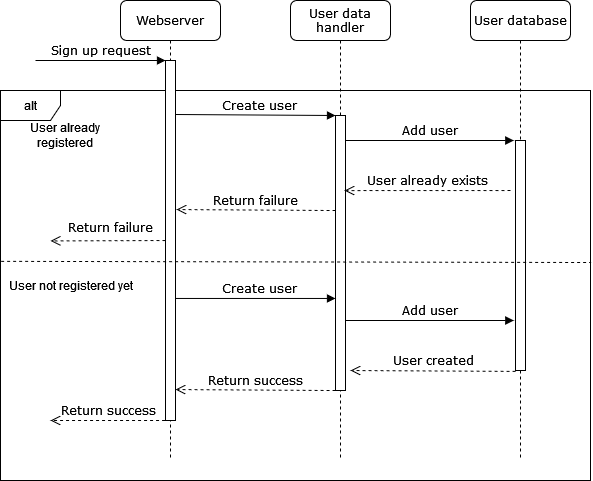

The diagram above was exported from draw.io. Its source (the exported page's mxGraphModel, read from the mxfile embedded in the PNG):
<mxGraphModel dx="1038" dy="564" grid="1" gridSize="10" guides="1" tooltips="1" connect="1" arrows="1" fold="1" page="1" pageScale="1" pageWidth="1654" pageHeight="2336" math="0" shadow="0">
  <root>
    <mxCell id="0" />
    <mxCell id="1" parent="0" />
    <mxCell id="uPsmCgS-FAP_Yefu_rsm-1" value="alt" style="shape=umlFrame;whiteSpace=wrap;html=1;" parent="1" vertex="1">
      <mxGeometry x="870" y="230" width="590" height="390" as="geometry" />
    </mxCell>
    <mxCell id="uPsmCgS-FAP_Yefu_rsm-6" value="User data handler" style="shape=umlLifeline;perimeter=lifelinePerimeter;whiteSpace=wrap;html=1;container=1;collapsible=0;recursiveResize=0;outlineConnect=0;rounded=1;shadow=0;comic=0;labelBackgroundColor=none;strokeWidth=1;fontFamily=Verdana;fontSize=12;align=center;" parent="1" vertex="1">
      <mxGeometry x="1160" y="140" width="100" height="460" as="geometry" />
    </mxCell>
    <mxCell id="uPsmCgS-FAP_Yefu_rsm-7" value="" style="html=1;points=[];perimeter=orthogonalPerimeter;rounded=0;shadow=0;comic=0;labelBackgroundColor=none;strokeWidth=1;fontFamily=Verdana;fontSize=12;align=center;" parent="uPsmCgS-FAP_Yefu_rsm-6" vertex="1">
      <mxGeometry x="45" y="115" width="10" height="275" as="geometry" />
    </mxCell>
    <mxCell id="uPsmCgS-FAP_Yefu_rsm-8" value="Return success" style="html=1;verticalAlign=bottom;endArrow=open;dashed=1;endSize=8;exitX=0;exitY=0.95;labelBackgroundColor=none;fontFamily=Verdana;fontSize=12;entryX=1;entryY=0.914;entryDx=0;entryDy=0;entryPerimeter=0;" parent="uPsmCgS-FAP_Yefu_rsm-6" target="uPsmCgS-FAP_Yefu_rsm-12" edge="1">
      <mxGeometry relative="1" as="geometry">
        <mxPoint x="-100" y="390" as="targetPoint" />
        <mxPoint x="45" y="390" as="sourcePoint" />
      </mxGeometry>
    </mxCell>
    <mxCell id="uPsmCgS-FAP_Yefu_rsm-9" value="Return failure" style="html=1;verticalAlign=bottom;endArrow=open;dashed=1;endSize=8;exitX=0;exitY=0.95;labelBackgroundColor=none;fontFamily=Verdana;fontSize=12;entryX=1.1;entryY=0.414;entryDx=0;entryDy=0;entryPerimeter=0;" parent="uPsmCgS-FAP_Yefu_rsm-6" target="uPsmCgS-FAP_Yefu_rsm-12" edge="1">
      <mxGeometry relative="1" as="geometry">
        <mxPoint x="-100" y="210" as="targetPoint" />
        <mxPoint x="45" y="210" as="sourcePoint" />
      </mxGeometry>
    </mxCell>
    <mxCell id="uPsmCgS-FAP_Yefu_rsm-27" value="Add user" style="html=1;verticalAlign=bottom;endArrow=block;labelBackgroundColor=none;fontFamily=Verdana;fontSize=12;elbow=vertical;entryX=-0.167;entryY=0;entryDx=0;entryDy=0;entryPerimeter=0;" parent="uPsmCgS-FAP_Yefu_rsm-6" edge="1">
      <mxGeometry relative="1" as="geometry">
        <mxPoint x="55" y="320" as="sourcePoint" />
        <mxPoint x="223.32999999999993" y="320" as="targetPoint" />
      </mxGeometry>
    </mxCell>
    <mxCell id="uPsmCgS-FAP_Yefu_rsm-10" value="User database" style="shape=umlLifeline;perimeter=lifelinePerimeter;whiteSpace=wrap;html=1;container=1;collapsible=0;recursiveResize=0;outlineConnect=0;rounded=1;shadow=0;comic=0;labelBackgroundColor=none;strokeWidth=1;fontFamily=Verdana;fontSize=12;align=center;" parent="1" vertex="1">
      <mxGeometry x="1340" y="140" width="100" height="460" as="geometry" />
    </mxCell>
    <mxCell id="uPsmCgS-FAP_Yefu_rsm-14" value="" style="html=1;points=[];perimeter=orthogonalPerimeter;rounded=0;shadow=0;comic=0;labelBackgroundColor=none;strokeWidth=1;fontFamily=Verdana;fontSize=12;align=center;" parent="uPsmCgS-FAP_Yefu_rsm-10" vertex="1">
      <mxGeometry x="45" y="140" width="10" height="230" as="geometry" />
    </mxCell>
    <mxCell id="uPsmCgS-FAP_Yefu_rsm-11" value="Webserver" style="shape=umlLifeline;perimeter=lifelinePerimeter;whiteSpace=wrap;html=1;container=1;collapsible=0;recursiveResize=0;outlineConnect=0;rounded=1;shadow=0;comic=0;labelBackgroundColor=none;strokeWidth=1;fontFamily=Verdana;fontSize=12;align=center;" parent="1" vertex="1">
      <mxGeometry x="990" y="140" width="100" height="460" as="geometry" />
    </mxCell>
    <mxCell id="uPsmCgS-FAP_Yefu_rsm-12" value="" style="html=1;points=[];perimeter=orthogonalPerimeter;rounded=0;shadow=0;comic=0;labelBackgroundColor=none;strokeWidth=1;fontFamily=Verdana;fontSize=12;align=center;" parent="uPsmCgS-FAP_Yefu_rsm-11" vertex="1">
      <mxGeometry x="45" y="60" width="10" height="360" as="geometry" />
    </mxCell>
    <mxCell id="uPsmCgS-FAP_Yefu_rsm-25" value="Sign up request" style="html=1;verticalAlign=bottom;endArrow=block;entryX=0;entryY=0;labelBackgroundColor=none;fontFamily=Verdana;fontSize=12;edgeStyle=elbowEdgeStyle;elbow=vertical;" parent="uPsmCgS-FAP_Yefu_rsm-11" edge="1">
      <mxGeometry relative="1" as="geometry">
        <mxPoint x="-85" y="60" as="sourcePoint" />
        <mxPoint x="45" y="60.00000000000159" as="targetPoint" />
      </mxGeometry>
    </mxCell>
    <mxCell id="uPsmCgS-FAP_Yefu_rsm-15" value="Add user" style="html=1;verticalAlign=bottom;endArrow=block;labelBackgroundColor=none;fontFamily=Verdana;fontSize=12;elbow=vertical;entryX=-0.167;entryY=0;entryDx=0;entryDy=0;entryPerimeter=0;" parent="1" source="uPsmCgS-FAP_Yefu_rsm-7" target="uPsmCgS-FAP_Yefu_rsm-14" edge="1">
      <mxGeometry relative="1" as="geometry">
        <mxPoint x="1400" y="300" as="sourcePoint" />
      </mxGeometry>
    </mxCell>
    <mxCell id="uPsmCgS-FAP_Yefu_rsm-17" value="Create user" style="html=1;verticalAlign=bottom;endArrow=block;entryX=0;entryY=0;labelBackgroundColor=none;fontFamily=Verdana;fontSize=12;elbow=vertical;exitX=1;exitY=0.15;exitDx=0;exitDy=0;exitPerimeter=0;" parent="1" source="uPsmCgS-FAP_Yefu_rsm-12" target="uPsmCgS-FAP_Yefu_rsm-7" edge="1">
      <mxGeometry x="0.0506" relative="1" as="geometry">
        <mxPoint x="1050" y="255" as="sourcePoint" />
        <mxPoint as="offset" />
      </mxGeometry>
    </mxCell>
    <mxCell id="uPsmCgS-FAP_Yefu_rsm-18" value="Return failure" style="html=1;verticalAlign=bottom;endArrow=open;dashed=1;endSize=8;labelBackgroundColor=none;fontFamily=Verdana;fontSize=12;" parent="1" edge="1">
      <mxGeometry x="-0.0413" y="-3" relative="1" as="geometry">
        <mxPoint x="920" y="380.4" as="targetPoint" />
        <mxPoint x="1035" y="380" as="sourcePoint" />
        <Array as="points" />
        <mxPoint as="offset" />
      </mxGeometry>
    </mxCell>
    <mxCell id="uPsmCgS-FAP_Yefu_rsm-21" value="User already exists" style="html=1;verticalAlign=bottom;endArrow=open;dashed=1;endSize=8;labelBackgroundColor=none;fontFamily=Verdana;fontSize=12;elbow=vertical;entryX=0.9;entryY=0.273;entryDx=0;entryDy=0;entryPerimeter=0;" parent="1" target="uPsmCgS-FAP_Yefu_rsm-7" edge="1">
      <mxGeometry relative="1" as="geometry">
        <mxPoint x="1250" y="330" as="targetPoint" />
        <mxPoint x="1380" y="330" as="sourcePoint" />
      </mxGeometry>
    </mxCell>
    <mxCell id="uPsmCgS-FAP_Yefu_rsm-22" value="" style="endArrow=none;dashed=1;html=1;rounded=0;exitX=0.001;exitY=0.438;exitDx=0;exitDy=0;exitPerimeter=0;entryX=1.001;entryY=0.441;entryDx=0;entryDy=0;entryPerimeter=0;" parent="1" source="uPsmCgS-FAP_Yefu_rsm-1" target="uPsmCgS-FAP_Yefu_rsm-1" edge="1">
      <mxGeometry width="50" height="50" relative="1" as="geometry">
        <mxPoint x="1150" y="520" as="sourcePoint" />
        <mxPoint x="1200" y="470" as="targetPoint" />
      </mxGeometry>
    </mxCell>
    <mxCell id="uPsmCgS-FAP_Yefu_rsm-23" value="User already registered" style="text;html=1;strokeColor=none;fillColor=none;align=center;verticalAlign=middle;whiteSpace=wrap;rounded=0;" parent="1" vertex="1">
      <mxGeometry x="870" y="260" width="130" height="30" as="geometry" />
    </mxCell>
    <mxCell id="uPsmCgS-FAP_Yefu_rsm-24" value="User not registered yet" style="text;html=1;align=center;verticalAlign=middle;resizable=0;points=[];autosize=1;strokeColor=none;fillColor=none;" parent="1" vertex="1">
      <mxGeometry x="870" y="410" width="140" height="30" as="geometry" />
    </mxCell>
    <mxCell id="uPsmCgS-FAP_Yefu_rsm-26" value="Create user" style="html=1;verticalAlign=bottom;endArrow=block;labelBackgroundColor=none;fontFamily=Verdana;fontSize=12;elbow=vertical;exitX=1;exitY=0.661;exitDx=0;exitDy=0;exitPerimeter=0;" parent="1" source="uPsmCgS-FAP_Yefu_rsm-12" target="uPsmCgS-FAP_Yefu_rsm-7" edge="1">
      <mxGeometry x="0.0506" relative="1" as="geometry">
        <mxPoint x="1050.0000000000002" y="440.20000000000005" as="sourcePoint" />
        <mxPoint x="1200" y="440" as="targetPoint" />
        <mxPoint as="offset" />
      </mxGeometry>
    </mxCell>
    <mxCell id="uPsmCgS-FAP_Yefu_rsm-28" value="User created" style="html=1;verticalAlign=bottom;endArrow=open;dashed=1;endSize=8;labelBackgroundColor=none;fontFamily=Verdana;fontSize=12;edgeStyle=elbowEdgeStyle;elbow=vertical;entryX=1.5;entryY=0.203;entryDx=0;entryDy=0;entryPerimeter=0;exitX=0;exitY=0.159;exitDx=0;exitDy=0;exitPerimeter=0;" parent="1" edge="1">
      <mxGeometry relative="1" as="geometry">
        <mxPoint x="1220" y="510.11" as="targetPoint" />
        <Array as="points">
          <mxPoint x="1325" y="510" />
          <mxPoint x="1355" y="510" />
        </Array>
        <mxPoint x="1385" y="510.88" as="sourcePoint" />
      </mxGeometry>
    </mxCell>
    <mxCell id="sfsI-zJTESItcRmV-Xss-1" value="Return success" style="html=1;verticalAlign=bottom;endArrow=open;dashed=1;endSize=8;labelBackgroundColor=none;fontFamily=Verdana;fontSize=12;exitX=-0.047;exitY=1;exitDx=0;exitDy=0;exitPerimeter=0;" parent="1" source="uPsmCgS-FAP_Yefu_rsm-12" edge="1">
      <mxGeometry relative="1" as="geometry">
        <mxPoint x="920" y="560" as="targetPoint" />
        <mxPoint x="1030" y="560" as="sourcePoint" />
      </mxGeometry>
    </mxCell>
  </root>
</mxGraphModel>